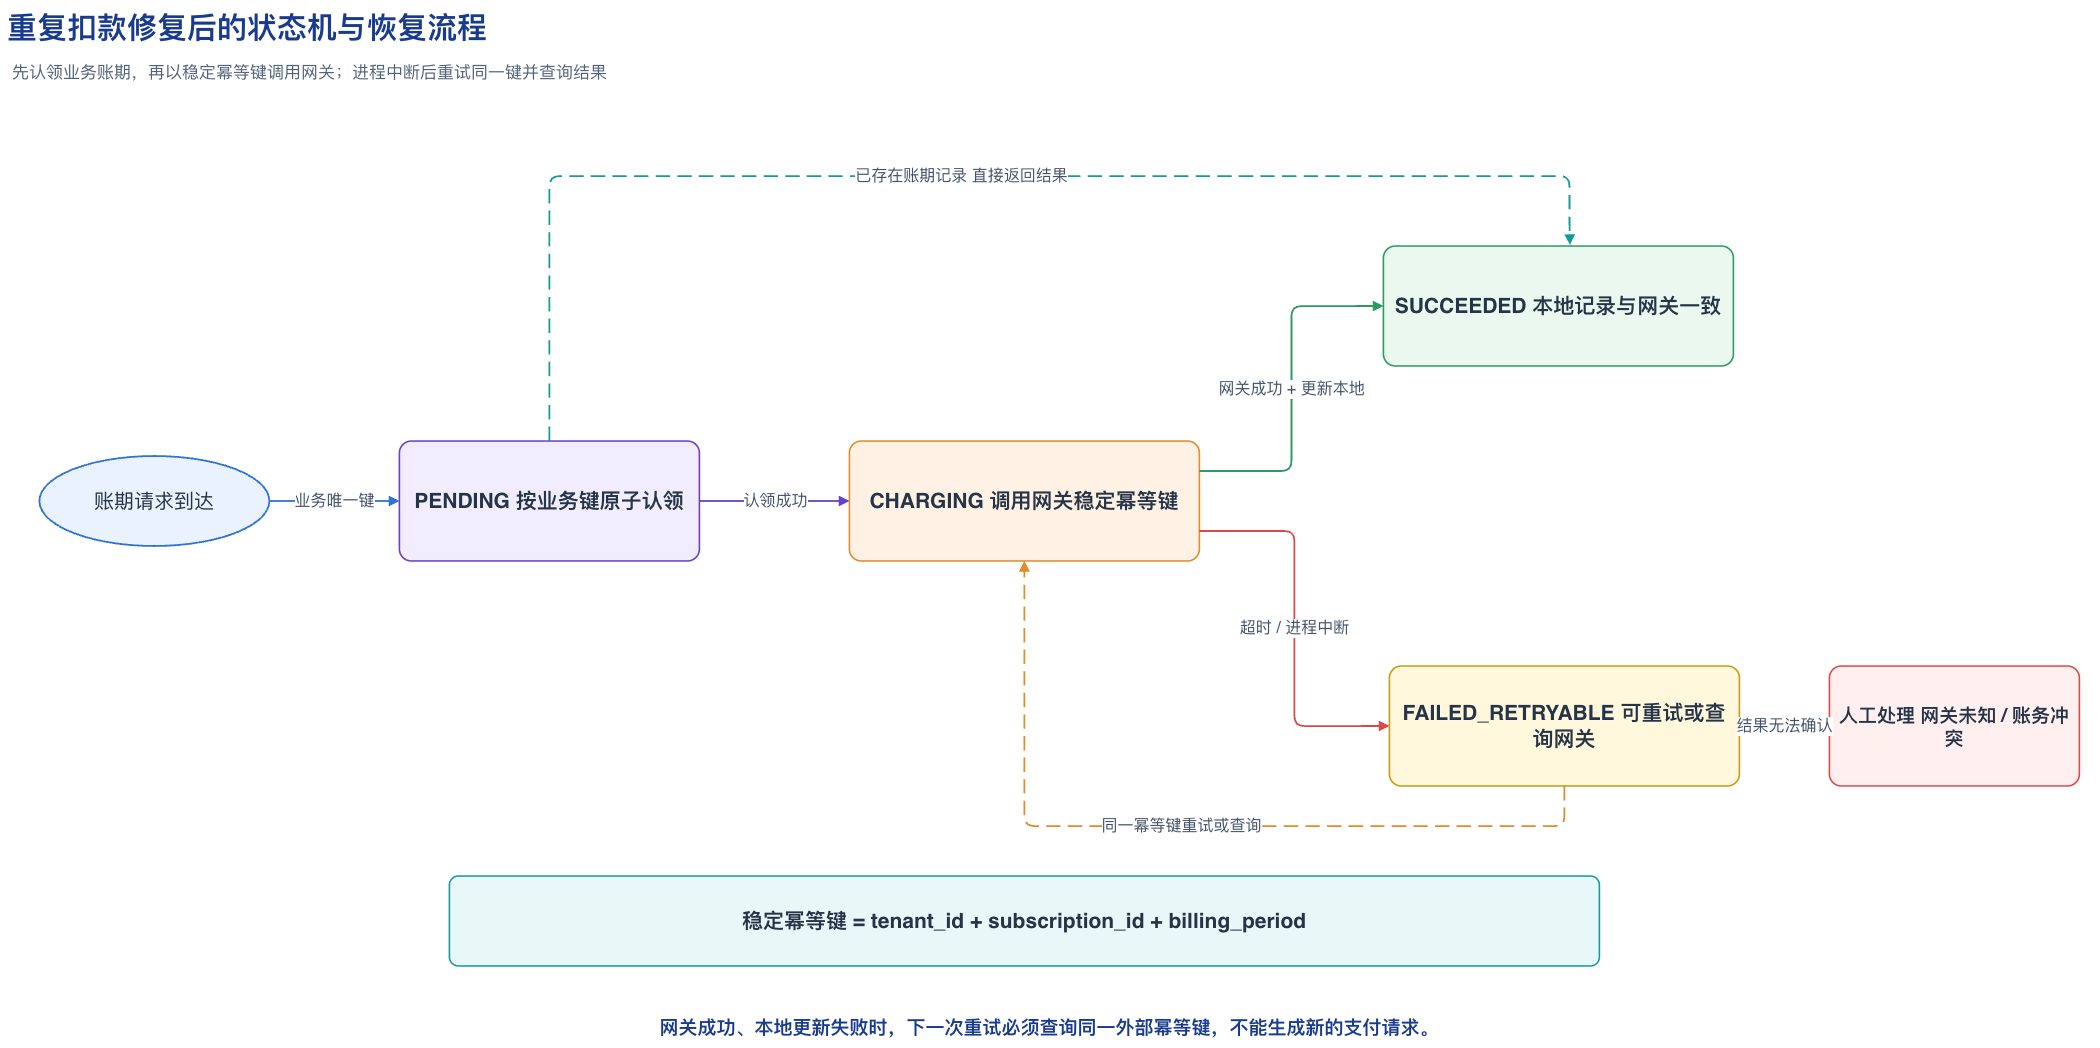

The diagram above was exported from draw.io. Its source (the exported page's mxGraphModel, read from the mxfile embedded in the PNG):
<mxGraphModel dx="2175" dy="1211" grid="1" gridSize="10" guides="1" tooltips="1" connect="1" arrows="1" fold="1" page="1" pageScale="1" pageWidth="2200" pageHeight="1150" math="0" shadow="0">
  <root>
    <mxCell id="0" />
    <mxCell id="1" parent="0" />
    <mxCell id="2" parent="1" style="text;strokeColor=none;fillColor=none;html=1;whiteSpace=wrap;fontSize=30;fontColor=#193B8F;align=left;verticalAlign=middle;spacing=8;spacingTop=8;spacingBottom=8;fontStyle=1;" value="重复扣款修复后的状态机与恢复流程" vertex="1">
      <mxGeometry height="54" width="2100" x="50" y="24" as="geometry" />
    </mxCell>
    <mxCell id="3" parent="1" style="text;strokeColor=none;fillColor=none;html=1;whiteSpace=wrap;fontSize=17;fontColor=#52627A;align=left;verticalAlign=middle;spacing=8;spacingTop=8;spacingBottom=8;" value="先认领业务账期，再以稳定幂等键调用网关；进程中断后重试同一键并查询结果" vertex="1">
      <mxGeometry height="32" width="2090" x="55" y="80" as="geometry" />
    </mxCell>
    <mxCell id="4" parent="1" style="ellipse;fillColor=#EAF2FF;strokeColor=#2F73D9;strokeWidth=1.8;html=1;whiteSpace=wrap;fontSize=20;fontColor=#263448;align=center;verticalAlign=middle;spacing=8;spacingTop=8;spacingBottom=8;" value="账期请求到达" vertex="1">
      <mxGeometry height="90" width="230" x="90" y="480" as="geometry" />
    </mxCell>
    <mxCell id="5" parent="1" style="rounded=1;arcSize=10;fillColor=#F2ECFF;strokeColor=#6941C6;strokeWidth=1.6;html=1;whiteSpace=wrap;fontSize=21;fontColor=#263448;align=center;verticalAlign=middle;spacing=8;spacingTop=8;spacingBottom=8;fontStyle=1;" value="PENDING&amp;#xa;按业务键原子认领" vertex="1">
      <mxGeometry height="120" width="300" x="450" y="465" as="geometry" />
    </mxCell>
    <mxCell id="6" parent="1" style="rounded=1;arcSize=10;fillColor=#FFF2E5;strokeColor=#E38B28;strokeWidth=1.6;html=1;whiteSpace=wrap;fontSize=21;fontColor=#263448;align=center;verticalAlign=middle;spacing=8;spacingTop=8;spacingBottom=8;fontStyle=1;" value="CHARGING&amp;#xa;调用网关稳定幂等键" vertex="1">
      <mxGeometry height="120" width="350" x="900" y="465" as="geometry" />
    </mxCell>
    <mxCell id="7" parent="1" style="rounded=1;arcSize=10;fillColor=#EAF8EF;strokeColor=#2D9A61;strokeWidth=1.6;html=1;whiteSpace=wrap;fontSize=21;fontColor=#263448;align=center;verticalAlign=middle;spacing=8;spacingTop=8;spacingBottom=8;fontStyle=1;" value="SUCCEEDED&amp;#xa;本地记录与网关一致" vertex="1">
      <mxGeometry height="120" width="350" x="1434" y="270" as="geometry" />
    </mxCell>
    <mxCell id="8" parent="1" style="rounded=1;arcSize=10;fillColor=#FFF8DD;strokeColor=#C99A16;strokeWidth=1.6;html=1;whiteSpace=wrap;fontSize=21;fontColor=#263448;align=center;verticalAlign=middle;spacing=8;spacingTop=8;spacingBottom=8;fontStyle=1;" value="FAILED_RETRYABLE&amp;#xa;可重试或查询网关" vertex="1">
      <mxGeometry height="120" width="350" x="1440" y="690" as="geometry" />
    </mxCell>
    <mxCell id="9" parent="1" style="rounded=1;arcSize=10;fillColor=#FFF0EF;strokeColor=#D94B4B;strokeWidth=1.6;html=1;whiteSpace=wrap;fontSize=19;fontColor=#263448;align=center;verticalAlign=middle;spacing=8;spacingTop=8;spacingBottom=8;fontStyle=1;" value="人工处理&amp;#xa;网关未知 / 账务冲突" vertex="1">
      <mxGeometry height="120" width="250" x="1880" y="690" as="geometry" />
    </mxCell>
    <mxCell id="10" edge="1" parent="1" source="4" style="edgeStyle=orthogonalEdgeStyle;rounded=1;orthogonalLoop=1;jettySize=auto;html=1;strokeColor=#2F73D9;strokeWidth=1.8;endArrow=block;endFill=1;exitX=1;exitY=0.5;exitDx=0;exitDy=0;entryX=0;entryY=0.5;entryDx=0;entryDy=0;fontSize=16;fontColor=#43516A;labelBackgroundColor=#FFFFFF;" target="5" value="业务唯一键">
      <mxGeometry relative="1" as="geometry" />
    </mxCell>
    <mxCell id="11" edge="1" parent="1" source="5" style="edgeStyle=orthogonalEdgeStyle;rounded=1;orthogonalLoop=1;jettySize=auto;html=1;strokeColor=#6941C6;strokeWidth=1.8;endArrow=block;endFill=1;exitX=1;exitY=0.5;exitDx=0;exitDy=0;entryX=0;entryY=0.5;entryDx=0;entryDy=0;fontSize=16;fontColor=#43516A;labelBackgroundColor=#FFFFFF;" target="6" value="认领成功">
      <mxGeometry relative="1" as="geometry" />
    </mxCell>
    <mxCell id="12" edge="1" parent="1" source="6" style="edgeStyle=orthogonalEdgeStyle;rounded=1;orthogonalLoop=1;jettySize=auto;html=1;strokeColor=#2D9A61;strokeWidth=1.8;endArrow=block;endFill=1;exitX=1;exitY=0.25;exitDx=0;exitDy=0;entryX=0;entryY=0.5;entryDx=0;entryDy=0;fontSize=16;fontColor=#43516A;labelBackgroundColor=#FFFFFF;" target="7" value="网关成功 + 更新本地">
      <mxGeometry relative="1" as="geometry" />
    </mxCell>
    <mxCell id="13" edge="1" parent="1" source="6" style="edgeStyle=orthogonalEdgeStyle;rounded=1;orthogonalLoop=1;jettySize=auto;html=1;strokeColor=#D94B4B;strokeWidth=1.8;endArrow=block;endFill=1;exitX=1;exitY=0.75;exitDx=0;exitDy=0;entryX=0;entryY=0.5;entryDx=0;entryDy=0;fontSize=16;fontColor=#43516A;labelBackgroundColor=#FFFFFF;" target="8" value="超时 / 进程中断">
      <mxGeometry relative="1" as="geometry" />
    </mxCell>
    <mxCell id="14" edge="1" parent="1" source="8" style="edgeStyle=orthogonalEdgeStyle;rounded=1;orthogonalLoop=1;jettySize=auto;html=1;strokeColor=#E38B28;strokeWidth=1.8;endArrow=block;endFill=1;exitX=0.5;exitY=1;exitDx=0;exitDy=0;entryX=0.5;entryY=1;entryDx=0;entryDy=0;fontSize=16;fontColor=#43516A;labelBackgroundColor=#FFFFFF;dashed=1;dashPattern=8 4;" target="6" value="同一幂等键重试或查询">
      <mxGeometry relative="1" as="geometry">
        <Array as="points">
          <mxPoint x="1615" y="850.08" />
          <mxPoint x="1075" y="850.08" />
        </Array>
      </mxGeometry>
    </mxCell>
    <mxCell id="15" edge="1" parent="1" source="8" style="edgeStyle=orthogonalEdgeStyle;rounded=1;orthogonalLoop=1;jettySize=auto;html=1;strokeColor=#D94B4B;strokeWidth=1.8;endArrow=block;endFill=1;exitX=1;exitY=0.5;exitDx=0;exitDy=0;entryX=0;entryY=0.5;entryDx=0;entryDy=0;fontSize=16;fontColor=#43516A;labelBackgroundColor=#FFFFFF;" target="9" value="结果无法确认">
      <mxGeometry relative="1" as="geometry" />
    </mxCell>
    <mxCell id="16" edge="1" parent="1" source="5" style="edgeStyle=orthogonalEdgeStyle;rounded=1;orthogonalLoop=1;jettySize=auto;html=1;strokeColor=#159A9C;strokeWidth=1.8;endArrow=block;endFill=1;exitX=0.5;exitY=0;exitDx=0;exitDy=0;entryX=0.533;entryY=-0.008;entryDx=0;entryDy=0;fontSize=16;fontColor=#43516A;labelBackgroundColor=#FFFFFF;dashed=1;dashPattern=8 4;entryPerimeter=0;" target="7" value="已存在账期记录&amp;#xa;直接返回结果">
      <mxGeometry relative="1" as="geometry">
        <Array as="points">
          <mxPoint x="600.08" y="200.08" />
          <mxPoint x="1620.08" y="200.08" />
          <mxPoint x="1620.08" y="249" />
        </Array>
      </mxGeometry>
    </mxCell>
    <mxCell id="17" parent="1" style="rounded=1;arcSize=10;fillColor=#E8F8F8;strokeColor=#159A9C;strokeWidth=1.6;html=1;whiteSpace=wrap;fontSize=21;fontColor=#263448;align=center;verticalAlign=middle;spacing=8;spacingTop=8;spacingBottom=8;fontStyle=1;" value="稳定幂等键 = tenant_id + subscription_id + billing_period" vertex="1">
      <mxGeometry height="90" width="1150" x="500" y="900" as="geometry" />
    </mxCell>
    <mxCell id="18" parent="1" style="text;strokeColor=none;fillColor=none;html=1;whiteSpace=wrap;fontSize=19;fontColor=#193B8F;align=center;verticalAlign=middle;spacing=8;spacingTop=8;spacingBottom=8;fontStyle=1;" value="网关成功、本地更新失败时，下一次重试必须查询同一外部幂等键，不能生成新的支付请求。" vertex="1">
      <mxGeometry height="42" width="1600" x="300" y="1030" as="geometry" />
    </mxCell>
  </root>
</mxGraphModel>